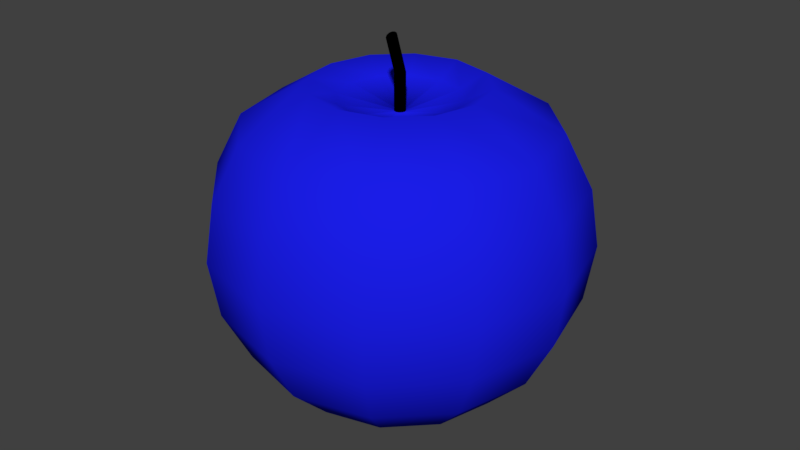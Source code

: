 # Source: demApplesBlue.blend  (saved by Blender 2.78.0; exported with 4.5.12 LTS)
import bpy
from mathutils import Matrix  # noqa: F401  (used for matrix-valued properties, if any)

bpy.ops.wm.read_factory_settings(use_empty=True)
scene = bpy.context.scene
scene.name = 'Scene'

# ---- collections
col_collection_1 = bpy.data.collections.new('Collection 1'); scene.collection.children.link(col_collection_1)

# ---- materials (node trees are filled in below, after node groups)
mat_material_001 = bpy.data.materials.new('Material.001')
mat_material_001.alpha_threshold = 0.0
mat_material_001.use_transparent_shadow = False
mat_material_001.diffuse_color = (0.0107, 0.01254, 0.8, 1.0)
mat_material_001.roughness = 0.5
mat_material_002 = bpy.data.materials.new('Material.002')
mat_material_002.alpha_threshold = 0.0
mat_material_002.use_transparent_shadow = False
mat_material_002.diffuse_color = (0.0, 0.0, 0.0, 1.0)
mat_material_002.roughness = 0.5

# ---- material node trees

# ---- world
world_world = bpy.data.worlds.new('World'); scene.world = world_world
world_world.color = (0.05088, 0.05088, 0.05088)
world_world.use_sun_shadow = False
world_world.sun_shadow_jitter_overblur = 0.0
world_world.cycles.sampling_method = 'MANUAL'

# ---- meshes
me_sphere = bpy.data.meshes.new('Sphere')
me_sphere.from_pydata([(-1.758, -1.908, -6.934), (-1.758, -5.431, -8.097), (-1.758, -8.398, -6.346), (-1.882, -1.874, -6.934), (-3.643, -4.926, -8.097), (-5.127, -7.495, -6.346), (-5.718, -8.52, -4.025), (-5.922, -8.873, -1.451), (-5.718, -8.52, 1.122), (-5.127, -7.495, 3.444), (-4.206, -5.9, 5.286), (-3.045, -3.889, 6.469), (-1.972, -1.784, -6.934), (-5.024, -3.546, -8.097), (-7.593, -5.029, -6.346), (-8.617, -5.621, -4.025), (-8.97, -5.825, -1.451), (-8.617, -5.621, 1.122), (-7.593, -5.029, 3.444), (-5.997, -4.108, 5.286), (-3.987, -2.947, 6.469), (-2.005, -1.661, -6.934), (-5.529, -1.661, -8.097), (-8.496, -1.661, -6.346), (-9.678, -1.661, -4.025), (-10.09, -1.661, -1.451), (-9.678, -1.661, 1.122), (-8.496, -1.661, 3.444), (-6.653, -1.661, 5.286), (-4.332, -1.661, 6.469), (-1.972, -1.537, -6.934), (-5.024, 0.2245, -8.097), (-7.593, 1.708, -6.346), (-8.617, 2.299, -4.025), (-8.97, 2.503, -1.451), (-8.617, 2.299, 1.122), (-7.593, 1.708, 3.444), (-5.997, 0.7868, 5.286), (-3.987, -0.374, 6.469), (-1.882, -1.447, -6.934), (-3.643, 1.605, -8.097), (-5.127, 4.174, -6.346), (-5.718, 5.198, -4.025), (-5.922, 5.551, -1.451), (-5.718, 5.198, 1.122), (-5.127, 4.174, 3.444), (-4.206, 2.578, 5.286), (-3.045, 0.568, 6.469), (-1.758, -1.414, -6.934), (-1.758, 2.11, -8.097), (-1.758, 5.077, -6.346), (-1.758, 6.259, -4.025), (-1.758, 6.667, -1.451), (-1.758, 6.259, 1.122), (-1.758, 5.077, 3.444), (-1.758, 3.234, 5.286), (-1.758, 0.9127, 6.469), (-1.635, -1.447, -6.934), (0.1269, 1.605, -8.097), (1.61, 4.174, -6.346), (2.202, 5.198, -4.025), (2.406, 5.551, -1.451), (2.202, 5.198, 1.122), (1.61, 4.174, 3.444), (0.6892, 2.578, 5.286), (-0.4716, 0.568, 6.469), (-1.758, -1.908, -8.578), (-1.545, -1.537, -6.934), (1.507, 0.2245, -8.097), (4.076, 1.708, -6.346), (5.101, 2.299, -4.025), (5.454, 2.503, -1.451), (5.101, 2.299, 1.122), (4.076, 1.708, 3.444), (2.481, 0.7868, 5.286), (0.4703, -0.374, 6.469), (-1.758, -1.661, 6.877), (-1.511, -1.661, -6.934), (2.012, -1.661, -8.097), (4.979, -1.661, -6.346), (6.162, -1.661, -4.025), (6.569, -1.661, -1.451), (6.162, -1.661, 1.122), (4.979, -1.661, 3.444), (3.137, -1.661, 5.286), (0.8151, -1.661, 6.469), (-1.545, -1.784, -6.934), (1.507, -3.546, -8.097), (4.076, -5.029, -6.346), (5.101, -5.621, -4.025), (5.454, -5.825, -1.451), (5.101, -5.621, 1.122), (4.076, -5.029, 3.444), (2.481, -4.108, 5.286), (0.4703, -2.947, 6.469), (-1.635, -1.874, -6.934), (0.1269, -4.926, -8.097), (1.61, -7.495, -6.346), (2.202, -8.52, -4.025), (2.406, -8.873, -1.451), (2.202, -8.52, 1.122), (1.61, -7.495, 3.444), (0.6892, -5.9, 5.286), (-0.4716, -3.889, 6.469), (-1.758, -9.581, -4.025), (-1.758, -9.988, -1.451), (-1.758, -9.581, 1.122), (-1.758, -8.398, 3.444), (-1.758, -6.556, 5.286), (-1.758, -4.234, 6.469), (-1.758, -4.3, -7.515), (-3.078, -3.946, -7.515), (-4.044, -2.98, -7.515), (-4.397, -1.661, -7.515), (-4.044, -0.3412, -7.515), (-3.078, 0.6248, -7.515), (-1.758, 0.9783, -7.515), (-0.4388, 0.6248, -7.515), (0.5271, -0.3412, -7.515), (0.8807, -1.661, -7.515), (0.5271, -2.98, -7.515), (-0.4388, -3.946, -7.515), (-1.758, -1.346, -10.3), (-1.882, -1.32, -10.28), (-1.972, -1.247, -10.23), (-2.005, -1.147, -10.16), (-1.972, -1.048, -10.08), (-1.882, -0.9753, -10.03), (-1.758, -0.9487, -10.01), (-1.635, -0.9753, -10.03), (-1.758, -1.098, -10.22), (-1.545, -1.048, -10.08), (-1.511, -1.147, -10.16), (-1.545, -1.247, -10.23), (-1.635, -1.32, -10.28), (-1.635, -1.447, -8.578), (-2.005, -1.661, -8.578), (-1.635, -1.874, -8.578), (-1.758, -1.414, -8.578), (-1.882, -1.447, -8.578), (-1.972, -1.537, -8.578), (-1.545, -1.784, -8.578), (-1.511, -1.661, -8.578), (-1.545, -1.537, -8.578), (-1.972, -1.784, -8.578), (-1.882, -1.874, -8.578)], [], [(2, 1, 4, 5), (76, 109, 11), (107, 106, 8, 9), (104, 2, 5, 6), (145, 66, 122, 123), (108, 107, 9, 10), (105, 104, 6, 7), (110, 0, 3, 111), (109, 108, 10, 11), (106, 105, 7, 8), (76, 11, 20), (9, 8, 17, 18), (6, 5, 14, 15), (143, 135, 129, 131), (10, 9, 18, 19), (7, 6, 15, 16), (111, 3, 12, 112), (11, 10, 19, 20), (8, 7, 16, 17), (5, 4, 13, 14), (17, 16, 25, 26), (14, 13, 22, 23), (76, 20, 29), (18, 17, 26, 27), (15, 14, 23, 24), (140, 136, 125, 126), (19, 18, 27, 28), (16, 15, 24, 25), (112, 12, 21, 113), (20, 19, 28, 29), (113, 21, 30, 114), (29, 28, 37, 38), (26, 25, 34, 35), (23, 22, 31, 32), (76, 29, 38), (27, 26, 35, 36), (24, 23, 32, 33), (66, 137, 134, 122), (28, 27, 36, 37), (25, 24, 33, 34), (34, 33, 42, 43), (114, 30, 39, 115), (38, 37, 46, 47), (35, 34, 43, 44), (32, 31, 40, 41), (76, 38, 47), (36, 35, 44, 45), (33, 32, 41, 42), (135, 138, 128, 129), (37, 36, 45, 46), (136, 144, 124, 125), (46, 45, 54, 55), (43, 42, 51, 52), (115, 39, 48, 116), (47, 46, 55, 56), (44, 43, 52, 53), (41, 40, 49, 50), (76, 47, 56), (45, 44, 53, 54), (42, 41, 50, 51), (54, 53, 62, 63), (51, 50, 59, 60), (137, 141, 133, 134), (55, 54, 63, 64), (52, 51, 60, 61), (116, 48, 57, 117), (56, 55, 64, 65), (53, 52, 61, 62), (50, 49, 58, 59), (76, 56, 65), (59, 58, 68, 69), (76, 65, 75), (63, 62, 72, 73), (60, 59, 69, 70), (138, 139, 127, 128), (64, 63, 73, 74), (61, 60, 70, 71), (117, 57, 67, 118), (65, 64, 74, 75), (62, 61, 71, 72), (72, 71, 81, 82), (69, 68, 78, 79), (76, 75, 85), (73, 72, 82, 83), (70, 69, 79, 80), (139, 140, 126, 127), (74, 73, 83, 84), (71, 70, 80, 81), (118, 67, 77, 119), (75, 74, 84, 85), (119, 77, 86, 120), (85, 84, 93, 94), (82, 81, 90, 91), (79, 78, 87, 88), (76, 85, 94), (83, 82, 91, 92), (80, 79, 88, 89), (141, 142, 132, 133), (84, 83, 92, 93), (81, 80, 89, 90), (93, 92, 101, 102), (90, 89, 98, 99), (120, 86, 95, 121), (94, 93, 102, 103), (91, 90, 99, 100), (88, 87, 96, 97), (76, 94, 103), (92, 91, 100, 101), (89, 88, 97, 98), (142, 143, 131, 132), (98, 97, 2, 104), (144, 145, 123, 124), (102, 101, 107, 108), (99, 98, 104, 105), (121, 95, 0, 110), (103, 102, 108, 109), (100, 99, 105, 106), (97, 96, 1, 2), (76, 103, 109), (101, 100, 106, 107), (96, 121, 110, 1), (87, 120, 121, 96), (78, 119, 120, 87), (68, 118, 119, 78), (58, 117, 118, 68), (49, 116, 117, 58), (40, 115, 116, 49), (31, 114, 115, 40), (22, 113, 114, 31), (13, 112, 113, 22), (4, 111, 112, 13), (1, 110, 111, 4), (122, 130, 123), (123, 130, 124), (124, 130, 125), (125, 130, 126), (126, 130, 127), (127, 130, 128), (128, 130, 129), (129, 130, 131), (131, 130, 132), (132, 130, 133), (133, 130, 134), (134, 130, 122), (12, 3, 145, 144), (77, 67, 143, 142), (86, 77, 142, 141), (39, 30, 140, 139), (48, 39, 139, 138), (95, 86, 141, 137), (21, 12, 144, 136), (57, 48, 138, 135), (0, 95, 137, 66), (30, 21, 136, 140), (67, 57, 135, 143), (3, 0, 66, 145)])
me_sphere.polygons.foreach_set('use_smooth', [True] * 156)
me_sphere.polygons.foreach_set('material_index', [0, 0, 0, 0, 1, 0, 0, 0, 0, 0, 0, 0, 0, 1, 0, 0, 0, 0, 0, 0, 0, 0, 0, 0, 0, 1, 0, 0, 0, 0, 0, 0, 0, 0, 0, 0, 0, 1, 0, 0, 0, 0, 0, 0, 0, 0, 0, 0, 1, 0, 1, 0, 0, 0, 0, 0, 0, 0, 0, 0, 0, 0, 1, 0, 0, 0, 0, 0, 0, 0, 0, 0, 0, 0, 1, 0, 0, 0, 0, 0, 0, 0, 0, 0, 0, 1, 0, 0, 0, 0, 0, 0, 0, 0, 0, 0, 0, 1, 0, 0, 0, 0, 0, 0, 0, 0, 0, 0, 0, 1, 0, 1, 0, 0, 0, 0, 0, 0, 0, 0, 0, 0, 0, 0, 0, 0, 0, 0, 0, 0, 0, 0, 1, 1, 1, 1, 1, 1, 1, 1, 1, 1, 1, 1, 1, 1, 1, 1, 1, 1, 1, 1, 1, 1, 1, 1])
_uv = me_sphere.uv_layers.new(name='UVMap')
_uv.uv.foreach_set('vector', [0.1043, 0.001001, 0.001001, 0.001001, 0.001001, 0.1043, 0.1043, 0.1043, 0.2125, 0.999, 0.3148, 0.999, 0.3148, 0.9494, 0.1043, 0.1063, 0.001001, 0.1063, 0.001001, 0.2095, 0.1043, 0.2095, 0.2095, 0.001001, 0.1063, 0.001001, 0.1063, 0.1043, 0.2095, 0.1043, 0.8806, 0.6326, 0.876, 0.6326, 0.876, 0.6832, 0.8806, 0.6832, 0.2095, 0.1063, 0.1063, 0.1063, 0.1063, 0.2095, 0.2095, 0.2095, 0.1043, 0.2115, 0.001001, 0.2115, 0.001001, 0.3148, 0.1043, 0.3148, 0.4727, 0.2622, 0.4727, 0.2115, 0.4484, 0.2115, 0.4484, 0.2622, 0.9464, 0.9464, 0.9464, 0.8431, 0.8957, 0.8431, 0.8957, 0.9464, 0.3148, 0.1063, 0.2115, 0.1063, 0.2115, 0.2095, 0.3148, 0.2095, 0.3178, 0.999, 0.4201, 0.9494, 0.4201, 0.999, 0.2095, 0.2115, 0.1063, 0.2115, 0.1063, 0.3148, 0.2095, 0.3148, 0.3148, 0.2115, 0.2115, 0.2115, 0.2115, 0.3148, 0.3148, 0.3148, 0.874, 0.6326, 0.8694, 0.6326, 0.8694, 0.6832, 0.874, 0.6832, 0.1043, 0.3168, 0.001001, 0.3168, 0.001001, 0.4201, 0.1043, 0.4201, 0.4201, 0.001001, 0.3168, 0.001001, 0.3168, 0.1043, 0.4201, 0.1043, 0.4464, 0.2622, 0.4464, 0.2115, 0.4221, 0.2115, 0.4221, 0.2622, 0.001001, 0.999, 0.1043, 0.999, 0.1043, 0.9484, 0.001001, 0.9484, 0.4201, 0.1063, 0.3168, 0.1063, 0.3168, 0.2095, 0.4201, 0.2095, 0.3148, 0.3168, 0.2115, 0.3168, 0.2115, 0.4201, 0.3148, 0.4201, 0.4201, 0.2115, 0.3168, 0.2115, 0.3168, 0.3148, 0.4201, 0.3148, 0.4201, 0.3168, 0.3168, 0.3168, 0.3168, 0.4201, 0.4201, 0.4201, 0.4191, 0.9484, 0.3168, 0.9484, 0.3168, 0.998, 0.1043, 0.4221, 0.001001, 0.4221, 0.001001, 0.5253, 0.1043, 0.5253, 0.5253, 0.001001, 0.4221, 0.001001, 0.4221, 0.1043, 0.5253, 0.1043, 0.8937, 0.6326, 0.8892, 0.6326, 0.8892, 0.6832, 0.8937, 0.6832, 0.5253, 0.1063, 0.4221, 0.1063, 0.4221, 0.2095, 0.5253, 0.2095, 0.2095, 0.4221, 0.1063, 0.4221, 0.1063, 0.5253, 0.2095, 0.5253, 0.5253, 0.2622, 0.5253, 0.2115, 0.501, 0.2115, 0.501, 0.2622, 0.999, 0.1043, 0.999, 0.001001, 0.9484, 0.001001, 0.9484, 0.1043, 0.499, 0.2622, 0.499, 0.2115, 0.4747, 0.2115, 0.4747, 0.2622, 0.4221, 0.999, 0.5253, 0.999, 0.5253, 0.9484, 0.4221, 0.9484, 0.5253, 0.3168, 0.4221, 0.3168, 0.4221, 0.4201, 0.5253, 0.4201, 0.4201, 0.4221, 0.3168, 0.4221, 0.3168, 0.5253, 0.4201, 0.5253, 0.999, 0.3178, 0.9494, 0.4201, 0.999, 0.4201, 0.5253, 0.4221, 0.4221, 0.4221, 0.4221, 0.5253, 0.5253, 0.5253, 0.6306, 0.001001, 0.5273, 0.001001, 0.5273, 0.1043, 0.6306, 0.1043, 0.8872, 0.6326, 0.8826, 0.6326, 0.8826, 0.6832, 0.8872, 0.6832, 0.1043, 0.5273, 0.001001, 0.5273, 0.001001, 0.6306, 0.1043, 0.6306, 0.6306, 0.1063, 0.5273, 0.1063, 0.5273, 0.2095, 0.6306, 0.2095, 0.2095, 0.5273, 0.1063, 0.5273, 0.1063, 0.6306, 0.2095, 0.6306, 0.4727, 0.3148, 0.4727, 0.2642, 0.4484, 0.2642, 0.4484, 0.3148, 0.8937, 0.9464, 0.8937, 0.8431, 0.8431, 0.8431, 0.8431, 0.9464, 0.6306, 0.2115, 0.5273, 0.2115, 0.5273, 0.3148, 0.6306, 0.3148, 0.4201, 0.5273, 0.3168, 0.5273, 0.3168, 0.6306, 0.4201, 0.6306, 0.9484, 0.4191, 0.998, 0.3168, 0.9484, 0.3168, 0.6306, 0.3168, 0.5273, 0.3168, 0.5273, 0.4201, 0.6306, 0.4201, 0.5253, 0.5273, 0.4221, 0.5273, 0.4221, 0.6306, 0.5253, 0.6306, 0.8543, 0.6326, 0.8497, 0.6326, 0.8497, 0.6832, 0.8543, 0.6832, 0.6306, 0.4221, 0.5273, 0.4221, 0.5273, 0.5253, 0.6306, 0.5253, 0.8477, 0.6326, 0.8431, 0.6326, 0.8431, 0.6832, 0.8477, 0.6832, 0.6306, 0.5273, 0.5273, 0.5273, 0.5273, 0.6306, 0.6306, 0.6306, 0.7358, 0.001001, 0.6326, 0.001001, 0.6326, 0.1043, 0.7358, 0.1043, 0.4464, 0.3148, 0.4464, 0.2642, 0.4221, 0.2642, 0.4221, 0.3148, 0.7378, 0.9464, 0.8411, 0.9464, 0.8411, 0.8957, 0.7378, 0.8957, 0.7358, 0.1063, 0.6326, 0.1063, 0.6326, 0.2095, 0.7358, 0.2095, 0.2095, 0.6326, 0.1063, 0.6326, 0.1063, 0.7358, 0.2095, 0.7358, 0.999, 0.1073, 0.9494, 0.2095, 0.999, 0.2095, 0.3148, 0.6326, 0.2115, 0.6326, 0.2115, 0.7358, 0.3148, 0.7358, 0.7358, 0.2115, 0.6326, 0.2115, 0.6326, 0.3148, 0.7358, 0.3148, 0.7358, 0.3168, 0.6326, 0.3168, 0.6326, 0.4201, 0.7358, 0.4201, 0.4201, 0.6326, 0.3168, 0.6326, 0.3168, 0.7358, 0.4201, 0.7358, 0.8674, 0.6326, 0.8628, 0.6326, 0.8628, 0.6832, 0.8674, 0.6832, 0.7358, 0.4221, 0.6326, 0.4221, 0.6326, 0.5253, 0.7358, 0.5253, 0.5253, 0.6326, 0.4221, 0.6326, 0.4221, 0.7358, 0.5253, 0.7358, 0.5253, 0.3148, 0.5253, 0.2642, 0.501, 0.2642, 0.501, 0.3148, 0.9464, 0.8411, 0.9464, 0.7378, 0.8957, 0.7378, 0.8957, 0.8411, 0.6306, 0.6326, 0.5273, 0.6326, 0.5273, 0.7358, 0.6306, 0.7358, 0.7358, 0.6326, 0.6326, 0.6326, 0.6326, 0.7358, 0.7358, 0.7358, 0.999, 0.2125, 0.9494, 0.3148, 0.999, 0.3148, 0.8411, 0.001001, 0.7378, 0.001001, 0.7378, 0.1043, 0.8411, 0.1043, 0.3138, 0.9484, 0.2115, 0.998, 0.2115, 0.9484, 0.1043, 0.7378, 0.001001, 0.7378, 0.001001, 0.8411, 0.1043, 0.8411, 0.8411, 0.1063, 0.7378, 0.1063, 0.7378, 0.2095, 0.8411, 0.2095, 0.8608, 0.6326, 0.8563, 0.6326, 0.8563, 0.6832, 0.8608, 0.6832, 0.2095, 0.7378, 0.1063, 0.7378, 0.1063, 0.8411, 0.2095, 0.8411, 0.8411, 0.2115, 0.7378, 0.2115, 0.7378, 0.3148, 0.8411, 0.3148, 0.499, 0.3148, 0.499, 0.2642, 0.4747, 0.2642, 0.4747, 0.3148, 0.7378, 0.8937, 0.8411, 0.8937, 0.8411, 0.8431, 0.7378, 0.8431, 0.4201, 0.7378, 0.3168, 0.7378, 0.3168, 0.8411, 0.4201, 0.8411, 0.8411, 0.3168, 0.7378, 0.3168, 0.7378, 0.4201, 0.8411, 0.4201, 0.8411, 0.4221, 0.7378, 0.4221, 0.7378, 0.5253, 0.8411, 0.5253, 0.1073, 0.999, 0.2095, 0.999, 0.2095, 0.9494, 0.5253, 0.7378, 0.4221, 0.7378, 0.4221, 0.8411, 0.5253, 0.8411, 0.6306, 0.7378, 0.5273, 0.7378, 0.5273, 0.8411, 0.6306, 0.8411, 0.9332, 0.6326, 0.9286, 0.6326, 0.9286, 0.6832, 0.9332, 0.6832, 0.8411, 0.5273, 0.7378, 0.5273, 0.7378, 0.6306, 0.8411, 0.6306, 0.7358, 0.7378, 0.6326, 0.7378, 0.6326, 0.8411, 0.7358, 0.8411, 0.2622, 0.4727, 0.2622, 0.4221, 0.2378, 0.4221, 0.2378, 0.4727, 0.8937, 0.8411, 0.8937, 0.7378, 0.8431, 0.7378, 0.8431, 0.8411, 0.2358, 0.4727, 0.2358, 0.4221, 0.2115, 0.4221, 0.2115, 0.4727, 0.6326, 0.8937, 0.7358, 0.8937, 0.7358, 0.8431, 0.6326, 0.8431, 0.9464, 0.001001, 0.8431, 0.001001, 0.8431, 0.1043, 0.9464, 0.1043, 0.1043, 0.8431, 0.001001, 0.8431, 0.001001, 0.9464, 0.1043, 0.9464, 0.9484, 0.3138, 0.998, 0.2115, 0.9484, 0.2115, 0.9464, 0.1063, 0.8431, 0.1063, 0.8431, 0.2095, 0.9464, 0.2095, 0.2095, 0.8431, 0.1063, 0.8431, 0.1063, 0.9464, 0.2095, 0.9464, 0.9266, 0.6326, 0.9221, 0.6326, 0.9221, 0.6832, 0.9266, 0.6832, 0.9464, 0.2115, 0.8431, 0.2115, 0.8431, 0.3148, 0.9464, 0.3148, 0.3148, 0.8431, 0.2115, 0.8431, 0.2115, 0.9464, 0.3148, 0.9464, 0.9464, 0.3168, 0.8431, 0.3168, 0.8431, 0.4201, 0.9464, 0.4201, 0.4201, 0.8431, 0.3168, 0.8431, 0.3168, 0.9464, 0.4201, 0.9464, 0.3148, 0.4727, 0.3148, 0.4221, 0.2905, 0.4221, 0.2905, 0.4727, 0.999, 0.5253, 0.999, 0.4221, 0.9484, 0.4221, 0.9484, 0.5253, 0.9464, 0.4221, 0.8431, 0.4221, 0.8431, 0.5253, 0.9464, 0.5253, 0.9464, 0.5273, 0.8431, 0.5273, 0.8431, 0.6306, 0.9464, 0.6306, 0.2085, 0.9484, 0.1063, 0.9484, 0.1063, 0.998, 0.6306, 0.8431, 0.5273, 0.8431, 0.5273, 0.9464, 0.6306, 0.9464, 0.5253, 0.8431, 0.4221, 0.8431, 0.4221, 0.9464, 0.5253, 0.9464, 0.9464, 0.6326, 0.9418, 0.6326, 0.9418, 0.6832, 0.9464, 0.6832, 0.8411, 0.7378, 0.7378, 0.7378, 0.7378, 0.8411, 0.8411, 0.8411, 0.9398, 0.6326, 0.9352, 0.6326, 0.9352, 0.6832, 0.9398, 0.6832, 0.8411, 0.6326, 0.7378, 0.6326, 0.7378, 0.7358, 0.8411, 0.7358, 0.3148, 0.7378, 0.2115, 0.7378, 0.2115, 0.8411, 0.3148, 0.8411, 0.2885, 0.4727, 0.2885, 0.4221, 0.2642, 0.4221, 0.2642, 0.4727, 0.6326, 0.9464, 0.7358, 0.9464, 0.7358, 0.8957, 0.6326, 0.8957, 0.7358, 0.5273, 0.6326, 0.5273, 0.6326, 0.6306, 0.7358, 0.6306, 0.1043, 0.6326, 0.001001, 0.6326, 0.001001, 0.7358, 0.1043, 0.7358, 0.9484, 0.2085, 0.998, 0.1063, 0.9484, 0.1063, 0.3148, 0.5273, 0.2115, 0.5273, 0.2115, 0.6306, 0.3148, 0.6306, 0.5779, 0.9484, 0.5273, 0.9484, 0.5273, 0.999, 0.5779, 0.999, 0.9464, 0.6852, 0.8957, 0.6852, 0.8957, 0.7358, 0.9464, 0.7358, 0.3148, 0.05363, 0.2642, 0.05363, 0.2642, 0.1043, 0.3148, 0.1043, 0.2622, 0.05363, 0.2115, 0.05363, 0.2115, 0.1043, 0.2622, 0.1043, 0.3148, 0.001001, 0.2642, 0.001001, 0.2642, 0.05163, 0.3148, 0.05163, 0.2622, 0.001001, 0.2115, 0.001001, 0.2115, 0.05163, 0.2622, 0.05163, 0.2095, 0.3694, 0.1589, 0.3694, 0.1589, 0.4201, 0.2095, 0.4201, 0.1569, 0.3694, 0.1063, 0.3694, 0.1063, 0.4201, 0.1569, 0.4201, 0.2095, 0.3168, 0.1589, 0.3168, 0.1589, 0.3674, 0.2095, 0.3674, 0.1569, 0.3168, 0.1063, 0.3168, 0.1063, 0.3674, 0.1569, 0.3674, 0.3148, 0.4747, 0.2642, 0.4747, 0.2642, 0.5253, 0.3148, 0.5253, 0.2622, 0.4747, 0.2115, 0.4747, 0.2115, 0.5253, 0.2622, 0.5253, 0.9529, 0.5319, 0.9529, 0.5283, 0.9494, 0.5319, 0.9519, 0.5273, 0.9484, 0.5309, 0.9484, 0.5273, 0.9595, 0.5319, 0.9595, 0.5283, 0.9559, 0.5319, 0.9585, 0.5273, 0.9549, 0.5309, 0.9549, 0.5273, 0.9494, 0.5385, 0.9529, 0.5349, 0.9529, 0.5385, 0.9494, 0.5451, 0.9529, 0.5415, 0.9529, 0.5451, 0.9494, 0.5516, 0.9529, 0.5481, 0.9529, 0.5516, 0.9595, 0.5385, 0.9595, 0.5349, 0.9559, 0.5385, 0.9519, 0.5339, 0.9484, 0.5375, 0.9484, 0.5339, 0.9549, 0.5339, 0.9549, 0.5375, 0.9585, 0.5339, 0.9484, 0.5471, 0.9484, 0.5506, 0.9519, 0.5471, 0.9484, 0.5405, 0.9484, 0.5441, 0.9519, 0.5405, 0.9069, 0.6326, 0.9023, 0.6326, 0.9023, 0.6832, 0.9069, 0.6832, 0.9003, 0.6326, 0.8957, 0.6326, 0.8957, 0.6832, 0.9003, 0.6832, 0.9201, 0.6326, 0.9155, 0.6326, 0.9155, 0.6832, 0.9201, 0.6832, 0.9135, 0.6326, 0.9089, 0.6326, 0.9089, 0.6832, 0.9135, 0.6832, 0.8806, 0.6852, 0.876, 0.6852, 0.876, 0.7358, 0.8806, 0.7358, 0.874, 0.6852, 0.8694, 0.6852, 0.8694, 0.7358, 0.874, 0.7358, 0.8937, 0.6852, 0.8892, 0.6852, 0.8892, 0.7358, 0.8937, 0.7358, 0.8872, 0.6852, 0.8826, 0.6852, 0.8826, 0.7358, 0.8872, 0.7358, 0.8543, 0.6852, 0.8497, 0.6852, 0.8497, 0.7358, 0.8543, 0.7358, 0.8477, 0.6852, 0.8431, 0.6852, 0.8431, 0.7358, 0.8477, 0.7358, 0.8674, 0.6852, 0.8628, 0.6852, 0.8628, 0.7358, 0.8674, 0.7358, 0.8608, 0.6852, 0.8563, 0.6852, 0.8563, 0.7358, 0.8608, 0.7358])
me_sphere.materials.append(mat_material_001)
me_sphere.materials.append(mat_material_002)
me_sphere.use_remesh_preserve_volume = False
me_sphere.use_remesh_preserve_attributes = False
me_sphere.use_mirror_vertex_groups = False
me_sphere.update()

# ---- objects
ob_sphere = bpy.data.objects.new('Sphere', me_sphere)

# ---- transforms, parenting, visibility, modifiers, constraints
ob_sphere.location = (0.0, 0.0, 0.5278)
ob_sphere.scale = (-0.007939, -0.007939, -0.007939)
ob_sphere.lineart.crease_threshold = 0.0

# ---- collection membership
col_collection_1.objects.link(ob_sphere)

# ---- scene / render settings (as saved in the file)
scene.frame_start = 1; scene.frame_end = 250; scene.frame_set(2)
scene.render.engine = 'BLENDER_EEVEE_NEXT'
scene.render.resolution_percentage = 50
scene.render.dither_intensity = 0.0
scene.cycles.use_denoising = False
scene.cycles.samples = 128
scene.cycles.sampling_pattern = 'TABULATED_SOBOL'
scene.cycles.light_sampling_threshold = 0.0
scene.cycles.use_adaptive_sampling = False
scene.cycles.use_light_tree = False
scene.cycles.blur_glossy = 0.0
scene.cycles.sample_clamp_indirect = 0.0
scene.view_settings.view_transform = 'Standard'
bpy.context.view_layer.update()

# ---- added for rendering (the .blend has no active camera and no usable light): camera, sun
cam_auto = bpy.data.cameras.new('AutoCamera')
cam_auto.lens = 50.0
cam_auto.sensor_width = 36.0
cam_auto.clip_end = 1000.0
ob_auto_camera = bpy.data.objects.new('AutoCamera', cam_auto)
scene.collection.objects.link(ob_auto_camera)
ob_auto_camera.location = (0.228104, -0.243789, 0.712748)
ob_auto_camera.rotation_euler = (1.09748, -7.21219e-08, 0.694738)
scene.camera = ob_auto_camera
light_auto_sun = bpy.data.lights.new('AutoSun', 'SUN')
light_auto_sun.energy = 3.0
light_auto_sun.angle = 0.0523599
ob_auto_sun = bpy.data.objects.new('AutoSun', light_auto_sun)
scene.collection.objects.link(ob_auto_sun)
ob_auto_sun.rotation_euler = (0.872665, 0.174533, 0.523599)
bpy.context.view_layer.update()

